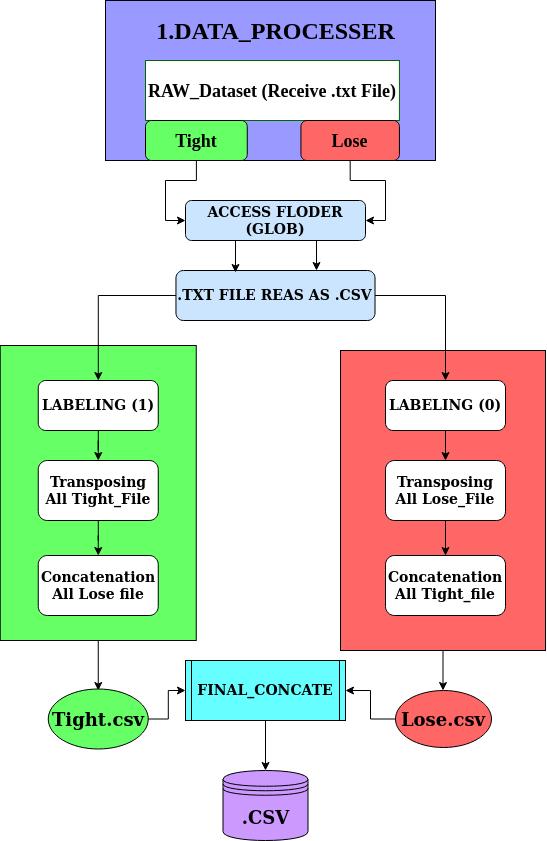

The diagram above was exported from draw.io. Its source (the exported page's mxGraphModel, read from the mxfile embedded in the PNG):
<mxGraphModel dx="1189" dy="529" grid="1" gridSize="10" guides="1" tooltips="1" connect="1" arrows="1" fold="1" page="1" pageScale="1" pageWidth="827" pageHeight="1169" math="0" shadow="0">
  <root>
    <mxCell id="WIyWlLk6GJQsqaUBKTNV-0" />
    <mxCell id="WIyWlLk6GJQsqaUBKTNV-1" parent="WIyWlLk6GJQsqaUBKTNV-0" />
    <mxCell id="28kSUuwqbize8d8F9ie1-99" style="edgeStyle=orthogonalEdgeStyle;rounded=0;orthogonalLoop=1;jettySize=auto;html=1;" edge="1" parent="WIyWlLk6GJQsqaUBKTNV-1" source="28kSUuwqbize8d8F9ie1-86">
      <mxGeometry relative="1" as="geometry">
        <mxPoint x="857.5" y="720" as="targetPoint" />
      </mxGeometry>
    </mxCell>
    <mxCell id="28kSUuwqbize8d8F9ie1-86" value="" style="rounded=0;whiteSpace=wrap;html=1;fillColor=#FF6666;" vertex="1" parent="WIyWlLk6GJQsqaUBKTNV-1">
      <mxGeometry x="755" y="380" width="205" height="300" as="geometry" />
    </mxCell>
    <mxCell id="28kSUuwqbize8d8F9ie1-94" style="edgeStyle=orthogonalEdgeStyle;rounded=0;orthogonalLoop=1;jettySize=auto;html=1;" edge="1" parent="WIyWlLk6GJQsqaUBKTNV-1" source="28kSUuwqbize8d8F9ie1-84">
      <mxGeometry relative="1" as="geometry">
        <mxPoint x="512.75" y="720" as="targetPoint" />
      </mxGeometry>
    </mxCell>
    <mxCell id="28kSUuwqbize8d8F9ie1-84" value="" style="rounded=0;whiteSpace=wrap;html=1;fillColor=#66FF66;" vertex="1" parent="WIyWlLk6GJQsqaUBKTNV-1">
      <mxGeometry x="414.75" y="375" width="196" height="295" as="geometry" />
    </mxCell>
    <mxCell id="28kSUuwqbize8d8F9ie1-64" value="" style="rounded=0;whiteSpace=wrap;html=1;fillColor=#9999FF;" vertex="1" parent="WIyWlLk6GJQsqaUBKTNV-1">
      <mxGeometry x="520" y="30" width="330" height="160" as="geometry" />
    </mxCell>
    <mxCell id="28kSUuwqbize8d8F9ie1-2" value="&lt;b&gt;&lt;font style=&quot;font-size: 18px&quot;&gt;RAW_Dataset (Receive .txt File)&lt;/font&gt;&lt;/b&gt;" style="rounded=1;whiteSpace=wrap;html=1;fontSize=12;glass=0;strokeWidth=1;shadow=0;fontFamily=Times New Roman;arcSize=0;fillColor=#FFFFFF;strokeColor=#006600;" vertex="1" parent="WIyWlLk6GJQsqaUBKTNV-1">
      <mxGeometry x="560" y="90" width="253.93" height="60" as="geometry" />
    </mxCell>
    <mxCell id="28kSUuwqbize8d8F9ie1-92" style="edgeStyle=orthogonalEdgeStyle;rounded=0;orthogonalLoop=1;jettySize=auto;html=1;entryX=0.5;entryY=0;entryDx=0;entryDy=0;" edge="1" parent="WIyWlLk6GJQsqaUBKTNV-1" source="28kSUuwqbize8d8F9ie1-26" target="28kSUuwqbize8d8F9ie1-37">
      <mxGeometry relative="1" as="geometry" />
    </mxCell>
    <mxCell id="28kSUuwqbize8d8F9ie1-26" value="&lt;font style=&quot;font-size: 14px&quot;&gt;&lt;b&gt;LABELING (0)&lt;/b&gt;&lt;/font&gt;" style="rounded=1;whiteSpace=wrap;html=1;fillColor=#FFFFFF;" vertex="1" parent="WIyWlLk6GJQsqaUBKTNV-1">
      <mxGeometry x="800" y="410" width="120" height="50" as="geometry" />
    </mxCell>
    <mxCell id="28kSUuwqbize8d8F9ie1-28" value="&lt;b&gt;&lt;font style=&quot;font-size: 14px&quot;&gt;Concatenation All Tight_file&lt;/font&gt;&lt;/b&gt;" style="rounded=1;whiteSpace=wrap;html=1;fillColor=#FFFFFF;" vertex="1" parent="WIyWlLk6GJQsqaUBKTNV-1">
      <mxGeometry x="800" y="585" width="120" height="60" as="geometry" />
    </mxCell>
    <mxCell id="28kSUuwqbize8d8F9ie1-30" value="&lt;span style=&quot;white-space: normal&quot;&gt;&lt;b&gt;&lt;font style=&quot;font-size: 14px&quot;&gt;Concatenation All Lose file&lt;/font&gt;&lt;/b&gt;&lt;/span&gt;" style="rounded=1;whiteSpace=wrap;html=1;fillColor=#FFFFFF;" vertex="1" parent="WIyWlLk6GJQsqaUBKTNV-1">
      <mxGeometry x="452.75" y="585" width="120" height="60" as="geometry" />
    </mxCell>
    <mxCell id="28kSUuwqbize8d8F9ie1-112" style="edgeStyle=orthogonalEdgeStyle;rounded=0;orthogonalLoop=1;jettySize=auto;html=1;entryX=1;entryY=0.5;entryDx=0;entryDy=0;" edge="1" parent="WIyWlLk6GJQsqaUBKTNV-1" source="28kSUuwqbize8d8F9ie1-33" target="28kSUuwqbize8d8F9ie1-104">
      <mxGeometry relative="1" as="geometry" />
    </mxCell>
    <mxCell id="28kSUuwqbize8d8F9ie1-33" value="&lt;font style=&quot;font-size: 18px&quot;&gt;&lt;b&gt;Lose.csv&lt;/b&gt;&lt;/font&gt;" style="ellipse;whiteSpace=wrap;html=1;fillColor=#FF6666;" vertex="1" parent="WIyWlLk6GJQsqaUBKTNV-1">
      <mxGeometry x="810" y="720" width="96" height="57" as="geometry" />
    </mxCell>
    <mxCell id="28kSUuwqbize8d8F9ie1-91" style="edgeStyle=orthogonalEdgeStyle;rounded=0;orthogonalLoop=1;jettySize=auto;html=1;entryX=0.5;entryY=0;entryDx=0;entryDy=0;" edge="1" parent="WIyWlLk6GJQsqaUBKTNV-1" source="28kSUuwqbize8d8F9ie1-35" target="28kSUuwqbize8d8F9ie1-30">
      <mxGeometry relative="1" as="geometry" />
    </mxCell>
    <mxCell id="28kSUuwqbize8d8F9ie1-35" value="&lt;font style=&quot;font-size: 14px&quot;&gt;&lt;b&gt;Transposing All Tight_File&lt;/b&gt;&lt;/font&gt;" style="rounded=1;whiteSpace=wrap;html=1;fillColor=#FFFFFF;" vertex="1" parent="WIyWlLk6GJQsqaUBKTNV-1">
      <mxGeometry x="452.75" y="490" width="120" height="60" as="geometry" />
    </mxCell>
    <mxCell id="28kSUuwqbize8d8F9ie1-93" style="edgeStyle=orthogonalEdgeStyle;rounded=0;orthogonalLoop=1;jettySize=auto;html=1;entryX=0.5;entryY=0;entryDx=0;entryDy=0;" edge="1" parent="WIyWlLk6GJQsqaUBKTNV-1" source="28kSUuwqbize8d8F9ie1-37" target="28kSUuwqbize8d8F9ie1-28">
      <mxGeometry relative="1" as="geometry" />
    </mxCell>
    <mxCell id="28kSUuwqbize8d8F9ie1-37" value="&lt;span style=&quot;white-space: normal&quot;&gt;&lt;b&gt;&lt;font style=&quot;font-size: 14px&quot;&gt;Transposing All Lose_File&lt;/font&gt;&lt;/b&gt;&lt;/span&gt;" style="rounded=1;whiteSpace=wrap;html=1;fillColor=#FFFFFF;" vertex="1" parent="WIyWlLk6GJQsqaUBKTNV-1">
      <mxGeometry x="800" y="490" width="120" height="60" as="geometry" />
    </mxCell>
    <mxCell id="28kSUuwqbize8d8F9ie1-73" style="edgeStyle=orthogonalEdgeStyle;rounded=0;orthogonalLoop=1;jettySize=auto;html=1;entryX=0;entryY=0.5;entryDx=0;entryDy=0;" edge="1" parent="WIyWlLk6GJQsqaUBKTNV-1" source="28kSUuwqbize8d8F9ie1-53" target="28kSUuwqbize8d8F9ie1-71">
      <mxGeometry relative="1" as="geometry">
        <Array as="points">
          <mxPoint x="611" y="210" />
          <mxPoint x="580" y="210" />
          <mxPoint x="580" y="250" />
        </Array>
      </mxGeometry>
    </mxCell>
    <mxCell id="28kSUuwqbize8d8F9ie1-53" value="&lt;font face=&quot;Times New Roman&quot;&gt;&lt;b&gt;&lt;font style=&quot;font-size: 18px&quot;&gt;Tight&lt;/font&gt;&lt;/b&gt;&lt;/font&gt;" style="rounded=1;whiteSpace=wrap;html=1;fillColor=#66FF66;" vertex="1" parent="WIyWlLk6GJQsqaUBKTNV-1">
      <mxGeometry x="560" y="150" width="101.75" height="40" as="geometry" />
    </mxCell>
    <mxCell id="28kSUuwqbize8d8F9ie1-74" style="edgeStyle=orthogonalEdgeStyle;rounded=0;orthogonalLoop=1;jettySize=auto;html=1;exitX=0.5;exitY=1;exitDx=0;exitDy=0;entryX=1;entryY=0.5;entryDx=0;entryDy=0;" edge="1" parent="WIyWlLk6GJQsqaUBKTNV-1" source="28kSUuwqbize8d8F9ie1-55" target="28kSUuwqbize8d8F9ie1-71">
      <mxGeometry relative="1" as="geometry">
        <Array as="points">
          <mxPoint x="765" y="210" />
          <mxPoint x="800" y="210" />
          <mxPoint x="800" y="250" />
        </Array>
      </mxGeometry>
    </mxCell>
    <mxCell id="28kSUuwqbize8d8F9ie1-55" value="&lt;font style=&quot;font-size: 14px&quot;&gt;&lt;b&gt;&lt;font face=&quot;Times New Roman&quot;&gt;&lt;font style=&quot;font-size: 18px&quot;&gt;Lose&lt;/font&gt;&lt;/font&gt;&lt;/b&gt;&lt;/font&gt;" style="rounded=1;whiteSpace=wrap;html=1;fillColor=#FF6666;" vertex="1" parent="WIyWlLk6GJQsqaUBKTNV-1">
      <mxGeometry x="715.4300000000001" y="150" width="98.5" height="40" as="geometry" />
    </mxCell>
    <mxCell id="28kSUuwqbize8d8F9ie1-120" style="edgeStyle=orthogonalEdgeStyle;rounded=0;orthogonalLoop=1;jettySize=auto;html=1;entryX=0;entryY=0.5;entryDx=0;entryDy=0;" edge="1" parent="WIyWlLk6GJQsqaUBKTNV-1" source="28kSUuwqbize8d8F9ie1-56" target="28kSUuwqbize8d8F9ie1-104">
      <mxGeometry relative="1" as="geometry" />
    </mxCell>
    <mxCell id="28kSUuwqbize8d8F9ie1-56" value="&lt;font style=&quot;font-size: 18px&quot;&gt;&lt;b&gt;Tight.csv&lt;/b&gt;&lt;/font&gt;" style="ellipse;whiteSpace=wrap;html=1;fillColor=#66FF66;" vertex="1" parent="WIyWlLk6GJQsqaUBKTNV-1">
      <mxGeometry x="462.75" y="718.5" width="100" height="60" as="geometry" />
    </mxCell>
    <mxCell id="28kSUuwqbize8d8F9ie1-77" style="edgeStyle=orthogonalEdgeStyle;rounded=0;orthogonalLoop=1;jettySize=auto;html=1;" edge="1" parent="WIyWlLk6GJQsqaUBKTNV-1" source="28kSUuwqbize8d8F9ie1-70" target="28kSUuwqbize8d8F9ie1-26">
      <mxGeometry relative="1" as="geometry" />
    </mxCell>
    <mxCell id="28kSUuwqbize8d8F9ie1-83" style="edgeStyle=orthogonalEdgeStyle;rounded=0;orthogonalLoop=1;jettySize=auto;html=1;" edge="1" parent="WIyWlLk6GJQsqaUBKTNV-1" source="28kSUuwqbize8d8F9ie1-70" target="28kSUuwqbize8d8F9ie1-81">
      <mxGeometry relative="1" as="geometry" />
    </mxCell>
    <mxCell id="28kSUuwqbize8d8F9ie1-70" value="&lt;font style=&quot;font-size: 14px&quot;&gt;&lt;b&gt;.TXT FILE REAS AS .CSV &lt;/b&gt;&lt;/font&gt;" style="rounded=1;whiteSpace=wrap;html=1;fillColor=#CCE5FF;" vertex="1" parent="WIyWlLk6GJQsqaUBKTNV-1">
      <mxGeometry x="590.46" y="300" width="199.07" height="50" as="geometry" />
    </mxCell>
    <mxCell id="28kSUuwqbize8d8F9ie1-75" style="edgeStyle=orthogonalEdgeStyle;rounded=0;orthogonalLoop=1;jettySize=auto;html=1;exitX=0.25;exitY=1;exitDx=0;exitDy=0;entryX=0.299;entryY=0.04;entryDx=0;entryDy=0;entryPerimeter=0;" edge="1" parent="WIyWlLk6GJQsqaUBKTNV-1" source="28kSUuwqbize8d8F9ie1-71" target="28kSUuwqbize8d8F9ie1-70">
      <mxGeometry relative="1" as="geometry" />
    </mxCell>
    <mxCell id="28kSUuwqbize8d8F9ie1-76" style="edgeStyle=orthogonalEdgeStyle;rounded=0;orthogonalLoop=1;jettySize=auto;html=1;exitX=0.75;exitY=1;exitDx=0;exitDy=0;entryX=0.706;entryY=0;entryDx=0;entryDy=0;entryPerimeter=0;" edge="1" parent="WIyWlLk6GJQsqaUBKTNV-1" source="28kSUuwqbize8d8F9ie1-71" target="28kSUuwqbize8d8F9ie1-70">
      <mxGeometry relative="1" as="geometry" />
    </mxCell>
    <mxCell id="28kSUuwqbize8d8F9ie1-71" value="&lt;font style=&quot;font-size: 14px&quot;&gt;&lt;b&gt;ACCESS FLODER (GLOB)&lt;br&gt;&lt;/b&gt;&lt;/font&gt;" style="rounded=1;whiteSpace=wrap;html=1;fillColor=#CCE5FF;" vertex="1" parent="WIyWlLk6GJQsqaUBKTNV-1">
      <mxGeometry x="600" y="230" width="180" height="40" as="geometry" />
    </mxCell>
    <mxCell id="28kSUuwqbize8d8F9ie1-90" style="edgeStyle=orthogonalEdgeStyle;rounded=0;orthogonalLoop=1;jettySize=auto;html=1;entryX=0.5;entryY=0;entryDx=0;entryDy=0;" edge="1" parent="WIyWlLk6GJQsqaUBKTNV-1" source="28kSUuwqbize8d8F9ie1-81" target="28kSUuwqbize8d8F9ie1-35">
      <mxGeometry relative="1" as="geometry" />
    </mxCell>
    <mxCell id="28kSUuwqbize8d8F9ie1-81" value="&lt;font style=&quot;font-size: 14px&quot;&gt;&lt;b&gt;LABELING (1)&lt;/b&gt;&lt;/font&gt;" style="rounded=1;whiteSpace=wrap;html=1;fillColor=#FFFFFF;" vertex="1" parent="WIyWlLk6GJQsqaUBKTNV-1">
      <mxGeometry x="452.75" y="410" width="120" height="50" as="geometry" />
    </mxCell>
    <mxCell id="28kSUuwqbize8d8F9ie1-126" style="edgeStyle=orthogonalEdgeStyle;rounded=0;orthogonalLoop=1;jettySize=auto;html=1;entryX=0.5;entryY=0;entryDx=0;entryDy=0;" edge="1" parent="WIyWlLk6GJQsqaUBKTNV-1" source="28kSUuwqbize8d8F9ie1-104" target="28kSUuwqbize8d8F9ie1-122">
      <mxGeometry relative="1" as="geometry" />
    </mxCell>
    <mxCell id="28kSUuwqbize8d8F9ie1-104" value="&lt;font style=&quot;font-size: 14px&quot; face=&quot;Helvetica&quot;&gt;&lt;b&gt;&lt;font style=&quot;font-size: 14px&quot;&gt;FINAL_CONCATE&lt;/font&gt;&lt;/b&gt;&lt;/font&gt;" style="shape=process;whiteSpace=wrap;html=1;backgroundOutline=1;fillColor=#66FFFF;size=0.0375;" vertex="1" parent="WIyWlLk6GJQsqaUBKTNV-1">
      <mxGeometry x="600" y="690" width="160" height="60" as="geometry" />
    </mxCell>
    <mxCell id="28kSUuwqbize8d8F9ie1-122" value="&lt;b&gt;&lt;font style=&quot;font-size: 18px&quot;&gt;.CSV&lt;/font&gt;&lt;/b&gt;" style="shape=datastore;whiteSpace=wrap;html=1;fillColor=#CC99FF;" vertex="1" parent="WIyWlLk6GJQsqaUBKTNV-1">
      <mxGeometry x="637.5" y="800" width="85" height="70" as="geometry" />
    </mxCell>
    <mxCell id="28kSUuwqbize8d8F9ie1-123" value="&lt;font style=&quot;font-size: 24px&quot; face=&quot;Times New Roman&quot;&gt;&lt;b&gt;&lt;font style=&quot;font-size: 24px&quot; face=&quot;Times New Roman&quot;&gt;&lt;b&gt;1.&lt;/b&gt;&lt;/font&gt;DATA_PROCESSER&lt;/b&gt;&lt;/font&gt;" style="text;html=1;align=center;verticalAlign=middle;resizable=0;points=[];autosize=1;" vertex="1" parent="WIyWlLk6GJQsqaUBKTNV-1">
      <mxGeometry x="565" y="50" width="250" height="20" as="geometry" />
    </mxCell>
  </root>
</mxGraphModel>